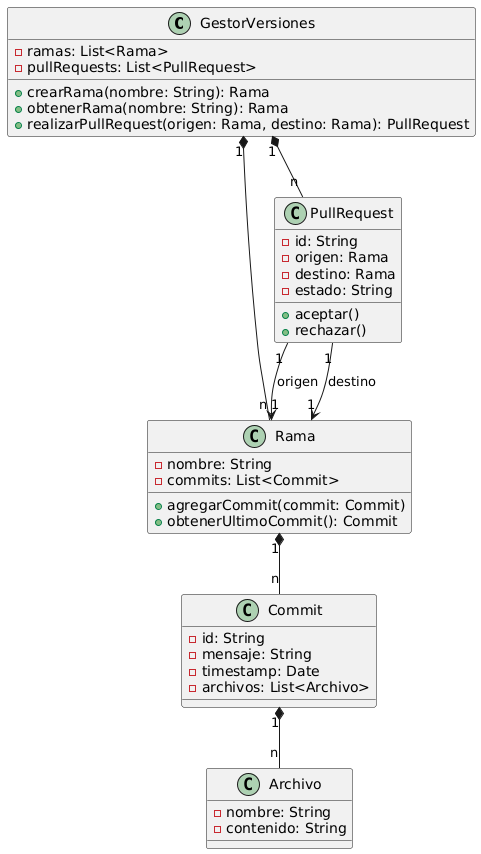

The diagram above was rendered by PlantUML. Its source (embedded in the PNG):
@startuml
class GestorVersiones {
    - ramas: List<Rama>
    - pullRequests: List<PullRequest>
    + crearRama(nombre: String): Rama
    + obtenerRama(nombre: String): Rama
    + realizarPullRequest(origen: Rama, destino: Rama): PullRequest
}

class Rama {
    - nombre: String
    - commits: List<Commit>
    + agregarCommit(commit: Commit)
    + obtenerUltimoCommit(): Commit
}

class Commit {
    - id: String
    - mensaje: String
    - timestamp: Date
    - archivos: List<Archivo>
}

class Archivo {
    - nombre: String
    - contenido: String
}

class PullRequest {
    - id: String
    - origen: Rama
    - destino: Rama
    - estado: String
    + aceptar()
    + rechazar()
}

GestorVersiones "1" *-- "n" Rama
GestorVersiones "1" *-- "n" PullRequest
Rama "1" *-- "n" Commit
Commit "1" *-- "n" Archivo
PullRequest "1" --> "1" Rama : origen
PullRequest "1" --> "1" Rama : destino
@enduml